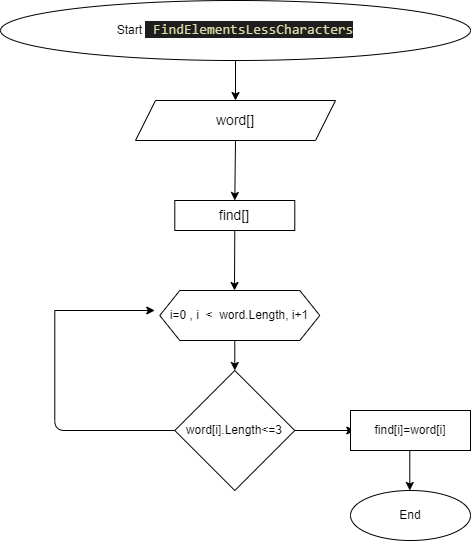

The diagram above was exported from draw.io. Its source (the exported page's mxGraphModel, read from the mxfile embedded in the PNG):
<mxGraphModel dx="929" dy="306" grid="1" gridSize="10" guides="1" tooltips="1" connect="1" arrows="1" fold="1" page="1" pageScale="1" pageWidth="827" pageHeight="1169" math="0" shadow="0">
  <root>
    <mxCell id="0" />
    <mxCell id="1" parent="0" />
    <mxCell id="6" style="edgeStyle=none;html=1;exitX=0.5;exitY=1;exitDx=0;exitDy=0;entryX=0.5;entryY=0;entryDx=0;entryDy=0;" edge="1" parent="1" source="2" target="4">
      <mxGeometry relative="1" as="geometry" />
    </mxCell>
    <mxCell id="2" value="Start&amp;nbsp;&lt;font color=&quot;#dcdcaa&quot; face=&quot;consolas, courier new, monospace&quot;&gt;&lt;span style=&quot;font-size: 14px ; background-color: rgb(30 , 30 , 30)&quot;&gt;&amp;nbsp;&lt;/span&gt;&lt;/font&gt;&lt;span style=&quot;color: rgb(220 , 220 , 170) ; background-color: rgb(30 , 30 , 30) ; font-family: &amp;#34;consolas&amp;#34; , &amp;#34;courier new&amp;#34; , monospace ; font-size: 14px&quot;&gt;FindElementsLessCharacters&lt;/span&gt;" style="ellipse;whiteSpace=wrap;html=1;" vertex="1" parent="1">
      <mxGeometry x="135" y="30" width="470" height="60" as="geometry" />
    </mxCell>
    <mxCell id="12" style="edgeStyle=none;html=1;exitX=0.5;exitY=1;exitDx=0;exitDy=0;entryX=0.5;entryY=0;entryDx=0;entryDy=0;" edge="1" parent="1" target="8">
      <mxGeometry relative="1" as="geometry">
        <mxPoint x="369.29" y="370" as="sourcePoint" />
      </mxGeometry>
    </mxCell>
    <mxCell id="3" value="i=0 , i&amp;nbsp; &amp;lt;&amp;nbsp; word.Length, i+1" style="shape=hexagon;perimeter=hexagonPerimeter2;whiteSpace=wrap;html=1;fixedSize=1;" vertex="1" parent="1">
      <mxGeometry x="294.29" y="320" width="160" height="50" as="geometry" />
    </mxCell>
    <mxCell id="24" style="edgeStyle=none;html=1;exitX=0.5;exitY=1;exitDx=0;exitDy=0;entryX=0.5;entryY=0;entryDx=0;entryDy=0;fontSize=14;" edge="1" parent="1" source="4" target="23">
      <mxGeometry relative="1" as="geometry" />
    </mxCell>
    <mxCell id="4" value="&lt;font style=&quot;font-size: 14px&quot;&gt;word[]&lt;/font&gt;" style="shape=parallelogram;perimeter=parallelogramPerimeter;whiteSpace=wrap;html=1;fixedSize=1;" vertex="1" parent="1">
      <mxGeometry x="270" y="130" width="200" height="40" as="geometry" />
    </mxCell>
    <mxCell id="13" style="edgeStyle=none;html=1;entryX=0;entryY=0.5;entryDx=0;entryDy=0;" edge="1" parent="1" source="8">
      <mxGeometry relative="1" as="geometry">
        <mxPoint x="489.29" y="460" as="targetPoint" />
      </mxGeometry>
    </mxCell>
    <mxCell id="8" value="word[i].Length&amp;lt;=3" style="rhombus;whiteSpace=wrap;html=1;" vertex="1" parent="1">
      <mxGeometry x="309.29" y="400" width="120" height="120" as="geometry" />
    </mxCell>
    <mxCell id="19" style="edgeStyle=none;html=1;" edge="1" parent="1">
      <mxGeometry relative="1" as="geometry">
        <mxPoint x="544.29" y="520" as="targetPoint" />
        <mxPoint x="544.29" y="480" as="sourcePoint" />
      </mxGeometry>
    </mxCell>
    <mxCell id="9" value="find[i]=word[i]" style="rounded=0;whiteSpace=wrap;html=1;" vertex="1" parent="1">
      <mxGeometry x="485" y="440" width="120" height="40" as="geometry" />
    </mxCell>
    <mxCell id="16" value="" style="endArrow=none;html=1;exitX=0;exitY=0.5;exitDx=0;exitDy=0;" edge="1" parent="1" source="8">
      <mxGeometry width="50" height="50" relative="1" as="geometry">
        <mxPoint x="449.29" y="440" as="sourcePoint" />
        <mxPoint x="189.29" y="340" as="targetPoint" />
        <Array as="points">
          <mxPoint x="189.29" y="460" />
        </Array>
      </mxGeometry>
    </mxCell>
    <mxCell id="17" value="" style="endArrow=classic;html=1;" edge="1" parent="1">
      <mxGeometry width="50" height="50" relative="1" as="geometry">
        <mxPoint x="189.29" y="340" as="sourcePoint" />
        <mxPoint x="289.29" y="340" as="targetPoint" />
      </mxGeometry>
    </mxCell>
    <mxCell id="20" value="End" style="ellipse;whiteSpace=wrap;html=1;" vertex="1" parent="1">
      <mxGeometry x="485" y="520" width="120" height="50" as="geometry" />
    </mxCell>
    <mxCell id="25" style="edgeStyle=none;html=1;exitX=0.5;exitY=1;exitDx=0;exitDy=0;fontSize=14;" edge="1" parent="1" source="23">
      <mxGeometry relative="1" as="geometry">
        <mxPoint x="369" y="320" as="targetPoint" />
      </mxGeometry>
    </mxCell>
    <mxCell id="23" value="&lt;font style=&quot;font-size: 14px&quot;&gt;find[]&lt;/font&gt;" style="rounded=0;whiteSpace=wrap;html=1;" vertex="1" parent="1">
      <mxGeometry x="309.29" y="230" width="120" height="30" as="geometry" />
    </mxCell>
  </root>
</mxGraphModel>